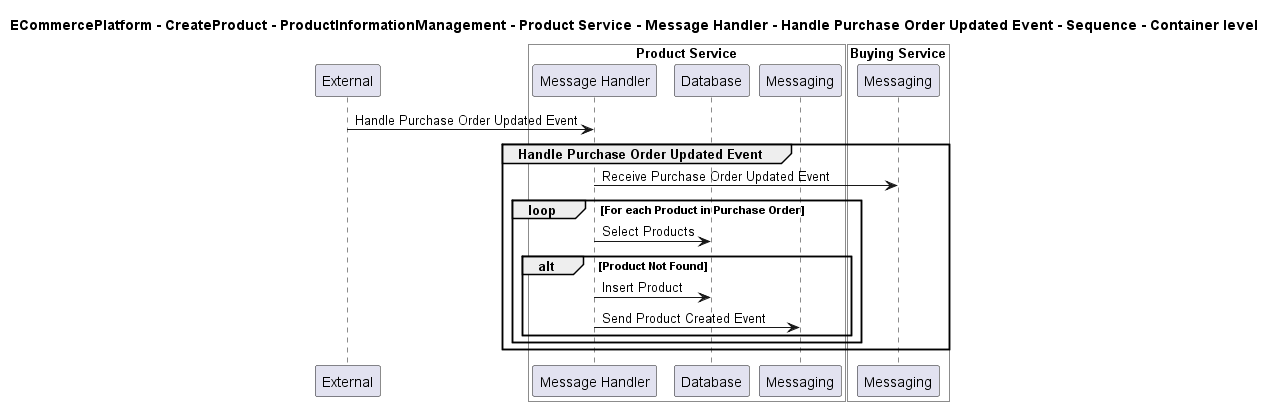

The diagram above was rendered by PlantUML. Its source (embedded in the PNG):
@startuml

title ECommercePlatform - CreateProduct - ProductInformationManagement - Product Service - Message Handler - Handle Purchase Order Updated Event - Sequence - Container level

participant "External" as C4InterFlow.SoftwareSystems.ExternalSystem

box "Product Service" #White
    participant "Message Handler" as ECommercePlatform.CreateProduct.ProductInformationManagement.SoftwareSystems.ProductService.Containers.MessageHandler
    participant "Database" as ECommercePlatform.CreateProduct.ProductInformationManagement.SoftwareSystems.ProductService.Containers.Database
    participant "Messaging" as ECommercePlatform.CreateProduct.ProductInformationManagement.SoftwareSystems.ProductService.Containers.Messaging
end box


box "Buying Service" #White
    participant "Messaging" as ECommercePlatform.CreateProduct.BuyingAndMerchandising.SoftwareSystems.BuyingService.Containers.Messaging
end box


C4InterFlow.SoftwareSystems.ExternalSystem -> ECommercePlatform.CreateProduct.ProductInformationManagement.SoftwareSystems.ProductService.Containers.MessageHandler : Handle Purchase Order Updated Event
group Handle Purchase Order Updated Event
ECommercePlatform.CreateProduct.ProductInformationManagement.SoftwareSystems.ProductService.Containers.MessageHandler -> ECommercePlatform.CreateProduct.BuyingAndMerchandising.SoftwareSystems.BuyingService.Containers.Messaging : Receive Purchase Order Updated Event
loop For each Product in Purchase Order
ECommercePlatform.CreateProduct.ProductInformationManagement.SoftwareSystems.ProductService.Containers.MessageHandler -> ECommercePlatform.CreateProduct.ProductInformationManagement.SoftwareSystems.ProductService.Containers.Database : Select Products
alt Product Not Found
ECommercePlatform.CreateProduct.ProductInformationManagement.SoftwareSystems.ProductService.Containers.MessageHandler -> ECommercePlatform.CreateProduct.ProductInformationManagement.SoftwareSystems.ProductService.Containers.Database : Insert Product
ECommercePlatform.CreateProduct.ProductInformationManagement.SoftwareSystems.ProductService.Containers.MessageHandler -> ECommercePlatform.CreateProduct.ProductInformationManagement.SoftwareSystems.ProductService.Containers.Messaging : Send Product Created Event
end
end
end


@enduml